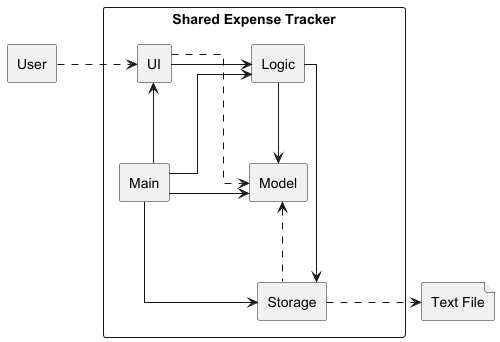

The diagram above was rendered by PlantUML. Its source (embedded in the PNG):
@startuml
!include <office/Users/user>
allowmixing
skinparam linetype ortho
skinparam componentStyle rectangle
skinparam nodesep 80
skinparam ranksep 80

Package "Shared Expense Tracker" <<Rectangle>> {
    Component UI
    Component Logic
    Component Storage
    Component Model
    Component Main
}

Rectangle User
File "Text File" as textFile

User .right.> UI

UI -> Logic
UI .down.> Model

Logic -down-> Storage
Logic -down-> Model

Main -up-> UI
Main -up-> Logic
Main -right-> Model
Main -down-> Storage

Storage -up.> Model
Storage .right.> textFile

@enduml